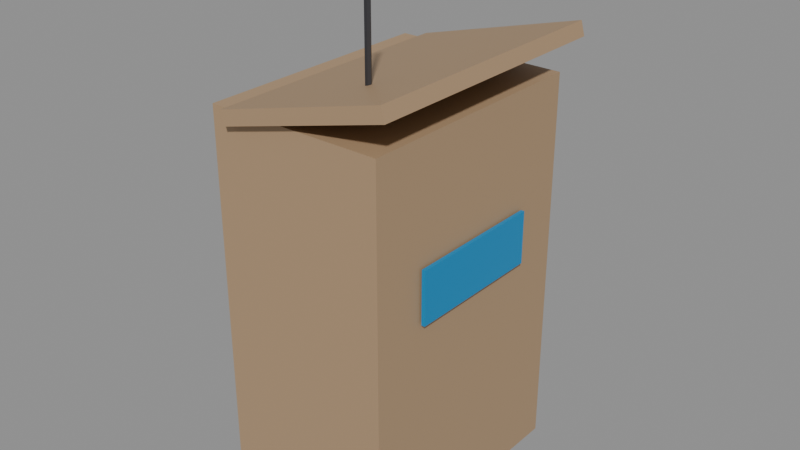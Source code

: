 # Source: SM_Prop_Lectern.blend  (saved by Blender 5.3.31; exported with 4.5.12 LTS)
import bpy
from mathutils import Matrix  # noqa: F401  (used for matrix-valued properties, if any)

bpy.ops.wm.read_factory_settings(use_empty=True)
scene = bpy.context.scene
scene.name = 'Scene'

# ---- materials (node trees are filled in below, after node groups)
mat_wood = bpy.data.materials.new('Wood')
mat_wood.diffuse_color = (0.42, 0.28, 0.16, 1.0)
mat_woodlight = bpy.data.materials.new('WoodLight')
mat_woodlight.diffuse_color = (0.7, 0.55, 0.38, 1.0)
mat_metal = bpy.data.materials.new('Metal')
mat_metal.diffuse_color = (0.55, 0.56, 0.58, 1.0)
mat_metaldark = bpy.data.materials.new('MetalDark')
mat_metaldark.diffuse_color = (0.08, 0.08, 0.09, 1.0)
mat_plastic = bpy.data.materials.new('Plastic')
mat_plastic.diffuse_color = (0.06, 0.06, 0.07, 1.0)
mat_plasticwhite = bpy.data.materials.new('PlasticWhite')
mat_plasticwhite.diffuse_color = (0.85, 0.86, 0.87, 1.0)
mat_fabric = bpy.data.materials.new('Fabric')
mat_fabric.diffuse_color = (0.12, 0.18, 0.32, 1.0)
mat_fabricred = bpy.data.materials.new('FabricRed')
mat_fabricred.diffuse_color = (0.45, 0.07, 0.07, 1.0)
mat_concrete = bpy.data.materials.new('Concrete')
mat_concrete.diffuse_color = (0.55, 0.54, 0.52, 1.0)
mat_screen = bpy.data.materials.new('Screen')
mat_screen.diffuse_color = (0.02, 0.05, 0.12, 1.0)
mat_screenon = bpy.data.materials.new('ScreenOn')
mat_screenon.diffuse_color = (0.15, 0.45, 0.95, 1.0)
mat_glass = bpy.data.materials.new('Glass')
mat_glass.diffuse_color = (0.6, 0.75, 0.8, 1.0)
mat_leaf = bpy.data.materials.new('Leaf')
mat_leaf.diffuse_color = (0.12, 0.32, 0.1, 1.0)
mat_soil = bpy.data.materials.new('Soil')
mat_soil.diffuse_color = (0.18, 0.12, 0.08, 1.0)
mat_paintred = bpy.data.materials.new('PaintRed')
mat_paintred.diffuse_color = (0.75, 0.05, 0.04, 1.0)
mat_paintblue = bpy.data.materials.new('PaintBlue')
mat_paintblue.diffuse_color = (0.05, 0.2, 0.55, 1.0)
mat_paintyellow = bpy.data.materials.new('PaintYellow')
mat_paintyellow.diffuse_color = (0.95, 0.75, 0.1, 1.0)
mat_paintgreen = bpy.data.materials.new('PaintGreen')
mat_paintgreen.diffuse_color = (0.1, 0.35, 0.2, 1.0)
mat_paintorange = bpy.data.materials.new('PaintOrange')
mat_paintorange.diffuse_color = (1.0, 0.45, 0.08, 1.0)
mat_rubber = bpy.data.materials.new('Rubber')
mat_rubber.diffuse_color = (0.02, 0.02, 0.02, 1.0)
mat_paper = bpy.data.materials.new('Paper')
mat_paper.diffuse_color = (0.9, 0.88, 0.82, 1.0)
mat_ntnublue = bpy.data.materials.new('NTNUBlue')
mat_ntnublue.diffuse_color = (0.0, 0.25, 0.55, 1.0)

# ---- material node trees
mat_wood.use_nodes = True; mat_wood.node_tree.nodes.clear()
_N = mat_wood.node_tree.nodes; _L = mat_wood.node_tree.links
n0 = _N.new('ShaderNodeBsdfPrincipled'); n0.name = 'Principled BSDF'; n0.location = (-200, 100)
n0.inputs[0].default_value = (0.42, 0.28, 0.16, 1.0)
n0.inputs[2].default_value = 0.55
n0.inputs[10].default_value = 0.005
n1 = _N.new('ShaderNodeOutputMaterial'); n1.name = 'Material Output'; n1.location = (200, 100)
_L.new(n0.outputs[0], n1.inputs[0])
n1.is_active_output = True
mat_woodlight.use_nodes = True; mat_woodlight.node_tree.nodes.clear()
_N = mat_woodlight.node_tree.nodes; _L = mat_woodlight.node_tree.links
n0 = _N.new('ShaderNodeBsdfPrincipled'); n0.name = 'Principled BSDF'; n0.location = (-200, 100)
n0.inputs[0].default_value = (0.7, 0.55, 0.38, 1.0)
n0.inputs[2].default_value = 0.55
n0.inputs[10].default_value = 0.005
n1 = _N.new('ShaderNodeOutputMaterial'); n1.name = 'Material Output'; n1.location = (200, 100)
_L.new(n0.outputs[0], n1.inputs[0])
n1.is_active_output = True
mat_metal.use_nodes = True; mat_metal.node_tree.nodes.clear()
_N = mat_metal.node_tree.nodes; _L = mat_metal.node_tree.links
n0 = _N.new('ShaderNodeBsdfPrincipled'); n0.name = 'Principled BSDF'; n0.location = (-200, 100)
n0.inputs[0].default_value = (0.55, 0.56, 0.58, 1.0)
n0.inputs[1].default_value = 0.9
n0.inputs[2].default_value = 0.35
n0.inputs[10].default_value = 0.005
n1 = _N.new('ShaderNodeOutputMaterial'); n1.name = 'Material Output'; n1.location = (200, 100)
_L.new(n0.outputs[0], n1.inputs[0])
n1.is_active_output = True
mat_metaldark.use_nodes = True; mat_metaldark.node_tree.nodes.clear()
_N = mat_metaldark.node_tree.nodes; _L = mat_metaldark.node_tree.links
n0 = _N.new('ShaderNodeBsdfPrincipled'); n0.name = 'Principled BSDF'; n0.location = (-200, 100)
n0.inputs[0].default_value = (0.08, 0.08, 0.09, 1.0)
n0.inputs[1].default_value = 0.7
n0.inputs[10].default_value = 0.005
n1 = _N.new('ShaderNodeOutputMaterial'); n1.name = 'Material Output'; n1.location = (200, 100)
_L.new(n0.outputs[0], n1.inputs[0])
n1.is_active_output = True
mat_plastic.use_nodes = True; mat_plastic.node_tree.nodes.clear()
_N = mat_plastic.node_tree.nodes; _L = mat_plastic.node_tree.links
n0 = _N.new('ShaderNodeBsdfPrincipled'); n0.name = 'Principled BSDF'; n0.location = (-200, 100)
n0.inputs[0].default_value = (0.06, 0.06, 0.07, 1.0)
n0.inputs[2].default_value = 0.6
n0.inputs[10].default_value = 0.005
n1 = _N.new('ShaderNodeOutputMaterial'); n1.name = 'Material Output'; n1.location = (200, 100)
_L.new(n0.outputs[0], n1.inputs[0])
n1.is_active_output = True
mat_plasticwhite.use_nodes = True; mat_plasticwhite.node_tree.nodes.clear()
_N = mat_plasticwhite.node_tree.nodes; _L = mat_plasticwhite.node_tree.links
n0 = _N.new('ShaderNodeBsdfPrincipled'); n0.name = 'Principled BSDF'; n0.location = (-200, 100)
n0.inputs[0].default_value = (0.85, 0.86, 0.87, 1.0)
n0.inputs[10].default_value = 0.005
n1 = _N.new('ShaderNodeOutputMaterial'); n1.name = 'Material Output'; n1.location = (200, 100)
_L.new(n0.outputs[0], n1.inputs[0])
n1.is_active_output = True
mat_fabric.use_nodes = True; mat_fabric.node_tree.nodes.clear()
_N = mat_fabric.node_tree.nodes; _L = mat_fabric.node_tree.links
n0 = _N.new('ShaderNodeBsdfPrincipled'); n0.name = 'Principled BSDF'; n0.location = (-200, 100)
n0.inputs[0].default_value = (0.12, 0.18, 0.32, 1.0)
n0.inputs[2].default_value = 0.95
n0.inputs[10].default_value = 0.005
n1 = _N.new('ShaderNodeOutputMaterial'); n1.name = 'Material Output'; n1.location = (200, 100)
_L.new(n0.outputs[0], n1.inputs[0])
n1.is_active_output = True
mat_fabricred.use_nodes = True; mat_fabricred.node_tree.nodes.clear()
_N = mat_fabricred.node_tree.nodes; _L = mat_fabricred.node_tree.links
n0 = _N.new('ShaderNodeBsdfPrincipled'); n0.name = 'Principled BSDF'; n0.location = (-200, 100)
n0.inputs[0].default_value = (0.45, 0.07, 0.07, 1.0)
n0.inputs[2].default_value = 0.95
n0.inputs[10].default_value = 0.005
n1 = _N.new('ShaderNodeOutputMaterial'); n1.name = 'Material Output'; n1.location = (200, 100)
_L.new(n0.outputs[0], n1.inputs[0])
n1.is_active_output = True
mat_concrete.use_nodes = True; mat_concrete.node_tree.nodes.clear()
_N = mat_concrete.node_tree.nodes; _L = mat_concrete.node_tree.links
n0 = _N.new('ShaderNodeBsdfPrincipled'); n0.name = 'Principled BSDF'; n0.location = (-200, 100)
n0.inputs[0].default_value = (0.55, 0.54, 0.52, 1.0)
n0.inputs[2].default_value = 0.9
n0.inputs[10].default_value = 0.005
n1 = _N.new('ShaderNodeOutputMaterial'); n1.name = 'Material Output'; n1.location = (200, 100)
_L.new(n0.outputs[0], n1.inputs[0])
n1.is_active_output = True
mat_screen.use_nodes = True; mat_screen.node_tree.nodes.clear()
_N = mat_screen.node_tree.nodes; _L = mat_screen.node_tree.links
n0 = _N.new('ShaderNodeBsdfPrincipled'); n0.name = 'Principled BSDF'; n0.location = (-200, 100)
n0.inputs[0].default_value = (0.02, 0.05, 0.12, 1.0)
n0.inputs[1].default_value = 0.2
n0.inputs[2].default_value = 0.1
n0.inputs[10].default_value = 0.005
n1 = _N.new('ShaderNodeOutputMaterial'); n1.name = 'Material Output'; n1.location = (200, 100)
_L.new(n0.outputs[0], n1.inputs[0])
n1.is_active_output = True
mat_screenon.use_nodes = True; mat_screenon.node_tree.nodes.clear()
_N = mat_screenon.node_tree.nodes; _L = mat_screenon.node_tree.links
n0 = _N.new('ShaderNodeBsdfPrincipled'); n0.name = 'Principled BSDF'; n0.location = (-200, 100)
n0.inputs[0].default_value = (0.15, 0.45, 0.95, 1.0)
n0.inputs[2].default_value = 0.2
n0.inputs[10].default_value = 0.005
n1 = _N.new('ShaderNodeOutputMaterial'); n1.name = 'Material Output'; n1.location = (200, 100)
_L.new(n0.outputs[0], n1.inputs[0])
n1.is_active_output = True
mat_glass.use_nodes = True; mat_glass.node_tree.nodes.clear()
_N = mat_glass.node_tree.nodes; _L = mat_glass.node_tree.links
n0 = _N.new('ShaderNodeBsdfPrincipled'); n0.name = 'Principled BSDF'; n0.location = (-200, 100)
n0.inputs[0].default_value = (0.6, 0.75, 0.8, 1.0)
n0.inputs[1].default_value = 0.3
n0.inputs[2].default_value = 0.05
n0.inputs[10].default_value = 0.005
n1 = _N.new('ShaderNodeOutputMaterial'); n1.name = 'Material Output'; n1.location = (200, 100)
_L.new(n0.outputs[0], n1.inputs[0])
n1.is_active_output = True
mat_leaf.use_nodes = True; mat_leaf.node_tree.nodes.clear()
_N = mat_leaf.node_tree.nodes; _L = mat_leaf.node_tree.links
n0 = _N.new('ShaderNodeBsdfPrincipled'); n0.name = 'Principled BSDF'; n0.location = (-200, 100)
n0.inputs[0].default_value = (0.12, 0.32, 0.1, 1.0)
n0.inputs[2].default_value = 0.7
n0.inputs[10].default_value = 0.005
n1 = _N.new('ShaderNodeOutputMaterial'); n1.name = 'Material Output'; n1.location = (200, 100)
_L.new(n0.outputs[0], n1.inputs[0])
n1.is_active_output = True
mat_soil.use_nodes = True; mat_soil.node_tree.nodes.clear()
_N = mat_soil.node_tree.nodes; _L = mat_soil.node_tree.links
n0 = _N.new('ShaderNodeBsdfPrincipled'); n0.name = 'Principled BSDF'; n0.location = (-200, 100)
n0.inputs[0].default_value = (0.18, 0.12, 0.08, 1.0)
n0.inputs[2].default_value = 1.0
n0.inputs[10].default_value = 0.005
n1 = _N.new('ShaderNodeOutputMaterial'); n1.name = 'Material Output'; n1.location = (200, 100)
_L.new(n0.outputs[0], n1.inputs[0])
n1.is_active_output = True
mat_paintred.use_nodes = True; mat_paintred.node_tree.nodes.clear()
_N = mat_paintred.node_tree.nodes; _L = mat_paintred.node_tree.links
n0 = _N.new('ShaderNodeBsdfPrincipled'); n0.name = 'Principled BSDF'; n0.location = (-200, 100)
n0.inputs[0].default_value = (0.75, 0.05, 0.04, 1.0)
n0.inputs[2].default_value = 0.4
n0.inputs[10].default_value = 0.005
n1 = _N.new('ShaderNodeOutputMaterial'); n1.name = 'Material Output'; n1.location = (200, 100)
_L.new(n0.outputs[0], n1.inputs[0])
n1.is_active_output = True
mat_paintblue.use_nodes = True; mat_paintblue.node_tree.nodes.clear()
_N = mat_paintblue.node_tree.nodes; _L = mat_paintblue.node_tree.links
n0 = _N.new('ShaderNodeBsdfPrincipled'); n0.name = 'Principled BSDF'; n0.location = (-200, 100)
n0.inputs[0].default_value = (0.05, 0.2, 0.55, 1.0)
n0.inputs[2].default_value = 0.4
n0.inputs[10].default_value = 0.005
n1 = _N.new('ShaderNodeOutputMaterial'); n1.name = 'Material Output'; n1.location = (200, 100)
_L.new(n0.outputs[0], n1.inputs[0])
n1.is_active_output = True
mat_paintyellow.use_nodes = True; mat_paintyellow.node_tree.nodes.clear()
_N = mat_paintyellow.node_tree.nodes; _L = mat_paintyellow.node_tree.links
n0 = _N.new('ShaderNodeBsdfPrincipled'); n0.name = 'Principled BSDF'; n0.location = (-200, 100)
n0.inputs[0].default_value = (0.95, 0.75, 0.1, 1.0)
n0.inputs[2].default_value = 0.45
n0.inputs[10].default_value = 0.005
n1 = _N.new('ShaderNodeOutputMaterial'); n1.name = 'Material Output'; n1.location = (200, 100)
_L.new(n0.outputs[0], n1.inputs[0])
n1.is_active_output = True
mat_paintgreen.use_nodes = True; mat_paintgreen.node_tree.nodes.clear()
_N = mat_paintgreen.node_tree.nodes; _L = mat_paintgreen.node_tree.links
n0 = _N.new('ShaderNodeBsdfPrincipled'); n0.name = 'Principled BSDF'; n0.location = (-200, 100)
n0.inputs[0].default_value = (0.1, 0.35, 0.2, 1.0)
n0.inputs[2].default_value = 0.45
n0.inputs[10].default_value = 0.005
n1 = _N.new('ShaderNodeOutputMaterial'); n1.name = 'Material Output'; n1.location = (200, 100)
_L.new(n0.outputs[0], n1.inputs[0])
n1.is_active_output = True
mat_paintorange.use_nodes = True; mat_paintorange.node_tree.nodes.clear()
_N = mat_paintorange.node_tree.nodes; _L = mat_paintorange.node_tree.links
n0 = _N.new('ShaderNodeBsdfPrincipled'); n0.name = 'Principled BSDF'; n0.location = (-200, 100)
n0.inputs[0].default_value = (1.0, 0.45, 0.08, 1.0)
n0.inputs[2].default_value = 0.45
n0.inputs[10].default_value = 0.005
n1 = _N.new('ShaderNodeOutputMaterial'); n1.name = 'Material Output'; n1.location = (200, 100)
_L.new(n0.outputs[0], n1.inputs[0])
n1.is_active_output = True
mat_rubber.use_nodes = True; mat_rubber.node_tree.nodes.clear()
_N = mat_rubber.node_tree.nodes; _L = mat_rubber.node_tree.links
n0 = _N.new('ShaderNodeBsdfPrincipled'); n0.name = 'Principled BSDF'; n0.location = (-200, 100)
n0.inputs[0].default_value = (0.02, 0.02, 0.02, 1.0)
n0.inputs[2].default_value = 0.95
n0.inputs[10].default_value = 0.005
n1 = _N.new('ShaderNodeOutputMaterial'); n1.name = 'Material Output'; n1.location = (200, 100)
_L.new(n0.outputs[0], n1.inputs[0])
n1.is_active_output = True
mat_paper.use_nodes = True; mat_paper.node_tree.nodes.clear()
_N = mat_paper.node_tree.nodes; _L = mat_paper.node_tree.links
n0 = _N.new('ShaderNodeBsdfPrincipled'); n0.name = 'Principled BSDF'; n0.location = (-200, 100)
n0.inputs[0].default_value = (0.9, 0.88, 0.82, 1.0)
n0.inputs[2].default_value = 0.9
n0.inputs[10].default_value = 0.005
n1 = _N.new('ShaderNodeOutputMaterial'); n1.name = 'Material Output'; n1.location = (200, 100)
_L.new(n0.outputs[0], n1.inputs[0])
n1.is_active_output = True
mat_ntnublue.use_nodes = True; mat_ntnublue.node_tree.nodes.clear()
_N = mat_ntnublue.node_tree.nodes; _L = mat_ntnublue.node_tree.links
n0 = _N.new('ShaderNodeBsdfPrincipled'); n0.name = 'Principled BSDF'; n0.location = (-200, 100)
n0.inputs[0].default_value = (0.0, 0.25, 0.55, 1.0)
n0.inputs[2].default_value = 0.4
n0.inputs[10].default_value = 0.005
n1 = _N.new('ShaderNodeOutputMaterial'); n1.name = 'Material Output'; n1.location = (200, 100)
_L.new(n0.outputs[0], n1.inputs[0])
n1.is_active_output = True

# ---- meshes
me_sm_prop_lectern = bpy.data.meshes.new('SM_Prop_Lectern')
me_sm_prop_lectern.from_pydata([(-0.25, 0.35, 0.0), (0.25, 0.35, 0.0), (0.25, -0.35, 0.0), (-0.25, -0.35, 0.0), (-0.25, 0.35, 1.1), (0.25, 0.35, 1.1), (0.25, -0.35, 1.1), (-0.25, -0.35, 1.1), (-0.1863, 0.375, 1.066), (0.2967, 0.375, 1.195), (0.2967, -0.375, 1.195), (-0.1863, -0.375, 1.066), (-0.1967, 0.375, 1.105), (0.2863, 0.375, 1.234), (0.2863, -0.375, 1.234), (-0.1967, -0.375, 1.105), (0.255, 0.2, 0.625), (0.265, 0.2, 0.625), (0.265, -0.2, 0.625), (0.255, -0.2, 0.625), (0.255, 0.2, 0.775), (0.265, 0.2, 0.775), (0.265, -0.2, 0.775), (0.255, -0.2, 0.775), (0.108, -0.2, 1.17), (0.104, -0.2069, 1.17), (0.096, -0.2069, 1.17), (0.092, -0.2, 1.17), (0.096, -0.1931, 1.17), (0.104, -0.1931, 1.17), (0.108, -0.2, 1.47), (0.104, -0.2069, 1.47), (0.096, -0.2069, 1.47), (0.092, -0.2, 1.47), (0.096, -0.1931, 1.47), (0.104, -0.1931, 1.47)], [], [(0, 1, 2, 3), (4, 7, 6, 5), (0, 4, 5, 1), (1, 5, 6, 2), (2, 6, 7, 3), (3, 7, 4, 0), (8, 9, 10, 11), (12, 15, 14, 13), (8, 12, 13, 9), (9, 13, 14, 10), (10, 14, 15, 11), (11, 15, 12, 8), (16, 17, 18, 19), (20, 23, 22, 21), (16, 20, 21, 17), (17, 21, 22, 18), (18, 22, 23, 19), (19, 23, 20, 16), (29, 24, 25, 26, 27, 28), (30, 35, 34, 33, 32, 31), (24, 30, 31, 25), (25, 31, 32, 26), (26, 32, 33, 27), (27, 33, 34, 28), (28, 34, 35, 29), (29, 35, 30, 24)])
me_sm_prop_lectern.polygons.foreach_set('material_index', [0, 0, 0, 0, 0, 0, 0, 0, 0, 0, 0, 0, 21, 21, 21, 21, 21, 21, 3, 3, 3, 3, 3, 3, 3, 3])
_uv = me_sm_prop_lectern.uv_layers.new(name='Float2')
_uv.uv.foreach_set('vector', [-0.125, 0.175, 0.125, 0.175, 0.125, -0.175, -0.125, -0.175, -0.125, 0.175, -0.125, -0.175, 0.125, -0.175, 0.125, 0.175, -0.125, 0.0, -0.125, 0.55, 0.125, 0.55, 0.125, 0.0, 0.175, 0.0, 0.175, 0.55, -0.175, 0.55, -0.175, 0.0, 0.125, 0.0, 0.125, 0.55, -0.125, 0.55, -0.125, 0.0, -0.175, 0.0, -0.175, 0.55, 0.175, 0.55, 0.175, 0.0, -0.09315, 0.1875, 0.1483, 0.1875, 0.1483, -0.1875, -0.09315, -0.1875, -0.09833, 0.1875, -0.09833, -0.1875, 0.1432, -0.1875, 0.1432, 0.1875, -0.09315, 0.533, -0.09833, 0.5523, 0.1432, 0.617, 0.1483, 0.5977, 0.1875, 0.5977, 0.1875, 0.617, -0.1875, 0.617, -0.1875, 0.5977, 0.1483, 0.5977, 0.1432, 0.617, -0.09833, 0.5523, -0.09315, 0.533, -0.1875, 0.533, -0.1875, 0.5523, 0.1875, 0.5523, 0.1875, 0.533, 0.1275, 0.1, 0.1325, 0.1, 0.1325, -0.1, 0.1275, -0.1, 0.1275, 0.1, 0.1275, -0.1, 0.1325, -0.1, 0.1325, 0.1, 0.1275, 0.3125, 0.1275, 0.3875, 0.1325, 0.3875, 0.1325, 0.3125, 0.1, 0.3125, 0.1, 0.3875, -0.1, 0.3875, -0.1, 0.3125, 0.1325, 0.3125, 0.1325, 0.3875, 0.1275, 0.3875, 0.1275, 0.3125, -0.1, 0.3125, -0.1, 0.3875, 0.1, 0.3875, 0.1, 0.3125, 0.052, -0.09654, 0.054, -0.1, 0.052, -0.1035, 0.048, -0.1035, 0.046, -0.1, 0.048, -0.09654, 0.054, -0.1, 0.052, -0.09654, 0.048, -0.09654, 0.046, -0.1, 0.048, -0.1035, 0.052, -0.1035, -0.1, 0.585, -0.1, 0.735, -0.1035, 0.735, -0.1035, 0.585, 0.052, 0.585, 0.052, 0.735, 0.048, 0.735, 0.048, 0.585, -0.1035, 0.585, -0.1035, 0.735, -0.1, 0.735, -0.1, 0.585, -0.1, 0.585, -0.1, 0.735, -0.09654, 0.735, -0.09654, 0.585, 0.048, 0.585, 0.048, 0.735, 0.052, 0.735, 0.052, 0.585, -0.09654, 0.585, -0.09654, 0.735, -0.1, 0.735, -0.1, 0.585])
me_sm_prop_lectern.materials.append(mat_wood)
me_sm_prop_lectern.materials.append(mat_woodlight)
me_sm_prop_lectern.materials.append(mat_metal)
me_sm_prop_lectern.materials.append(mat_metaldark)
me_sm_prop_lectern.materials.append(mat_plastic)
me_sm_prop_lectern.materials.append(mat_plasticwhite)
me_sm_prop_lectern.materials.append(mat_fabric)
me_sm_prop_lectern.materials.append(mat_fabricred)
me_sm_prop_lectern.materials.append(mat_concrete)
me_sm_prop_lectern.materials.append(mat_screen)
me_sm_prop_lectern.materials.append(mat_screenon)
me_sm_prop_lectern.materials.append(mat_glass)
me_sm_prop_lectern.materials.append(mat_leaf)
me_sm_prop_lectern.materials.append(mat_soil)
me_sm_prop_lectern.materials.append(mat_paintred)
me_sm_prop_lectern.materials.append(mat_paintblue)
me_sm_prop_lectern.materials.append(mat_paintyellow)
me_sm_prop_lectern.materials.append(mat_paintgreen)
me_sm_prop_lectern.materials.append(mat_paintorange)
me_sm_prop_lectern.materials.append(mat_rubber)
me_sm_prop_lectern.materials.append(mat_paper)
me_sm_prop_lectern.materials.append(mat_ntnublue)
me_sm_prop_lectern.update()

# ---- objects
ob_sm_prop_lectern = bpy.data.objects.new('SM_Prop_Lectern', me_sm_prop_lectern)

# ---- transforms, parenting, visibility, modifiers, constraints
ob_sm_prop_lectern.location = (0.0, 0.0, 0.0)

# ---- collection membership
scene.collection.objects.link(ob_sm_prop_lectern)

# ---- scene / render settings (as saved in the file)
scene.frame_start = 1; scene.frame_end = 250; scene.frame_set(1)
scene.render.engine = 'BLENDER_EEVEE_NEXT'
scene.render.bake_bias = 0.0
scene.render.bake_samples = 0
scene.render.compositor_device = 'GPU'
scene.eevee.use_volume_custom_range = False
scene.eevee.fast_gi_thickness_near = 0.1
scene.eevee.fast_gi_thickness_far = 0.0
scene.eevee.ray_tracing_options.screen_trace_thickness = 0.1
bpy.context.view_layer.update()

# ---- added for rendering (the .blend has no active camera and no usable light): camera, sun + grey world if the file has none
cam_auto = bpy.data.cameras.new('AutoCamera')
cam_auto.lens = 50.0
cam_auto.sensor_width = 36.0
cam_auto.clip_end = 1000.0
ob_auto_camera = bpy.data.objects.new('AutoCamera', cam_auto)
scene.collection.objects.link(ob_auto_camera)
ob_auto_camera.location = (1.63179, -1.93016, 2.02177)
ob_auto_camera.rotation_euler = (1.09748, -7.21219e-08, 0.694738)
scene.camera = ob_auto_camera
light_auto_sun = bpy.data.lights.new('AutoSun', 'SUN')
light_auto_sun.energy = 3.0
light_auto_sun.angle = 0.0523599
ob_auto_sun = bpy.data.objects.new('AutoSun', light_auto_sun)
scene.collection.objects.link(ob_auto_sun)
ob_auto_sun.rotation_euler = (0.872665, 0.174533, 0.523599)
if scene.world is None:
    world_auto = bpy.data.worlds.new('AutoWorld')
    world_auto.color = (0.3, 0.3, 0.3)
    scene.world = world_auto
bpy.context.view_layer.update()
